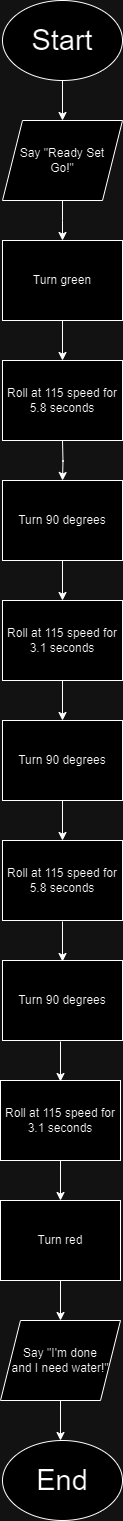

The diagram above was exported from draw.io. Its source (the exported page's mxGraphModel, read from the mxfile embedded in the PNG):
<mxGraphModel dx="740" dy="461" grid="1" gridSize="10" guides="1" tooltips="1" connect="1" arrows="1" fold="1" page="1" pageScale="1" pageWidth="850" pageHeight="1100" math="0" shadow="0">
  <root>
    <mxCell id="0" />
    <mxCell id="1" parent="0" />
    <mxCell id="4h6OWEe0vyyNsvvbwXqg-1" value="&lt;font style=&quot;font-size: 29px;&quot;&gt;Start&lt;/font&gt;" style="ellipse;whiteSpace=wrap;html=1;" parent="1" vertex="1">
      <mxGeometry x="320" y="200" width="120" height="80" as="geometry" />
    </mxCell>
    <mxCell id="4h6OWEe0vyyNsvvbwXqg-2" value="" style="endArrow=classic;html=1;rounded=0;exitX=0.5;exitY=1;exitDx=0;exitDy=0;" parent="1" source="4h6OWEe0vyyNsvvbwXqg-1" target="4h6OWEe0vyyNsvvbwXqg-3" edge="1">
      <mxGeometry width="50" height="50" relative="1" as="geometry">
        <mxPoint x="360" y="260" as="sourcePoint" />
        <mxPoint x="380" y="320" as="targetPoint" />
      </mxGeometry>
    </mxCell>
    <mxCell id="4h6OWEe0vyyNsvvbwXqg-5" style="edgeStyle=orthogonalEdgeStyle;rounded=0;orthogonalLoop=1;jettySize=auto;html=1;exitX=0.5;exitY=1;exitDx=0;exitDy=0;" parent="1" source="4h6OWEe0vyyNsvvbwXqg-3" edge="1">
      <mxGeometry relative="1" as="geometry">
        <mxPoint x="380" y="440" as="targetPoint" />
      </mxGeometry>
    </mxCell>
    <mxCell id="4h6OWEe0vyyNsvvbwXqg-3" value="Say &quot;Ready Set &lt;br&gt;Go!&quot;" style="shape=parallelogram;perimeter=parallelogramPerimeter;whiteSpace=wrap;html=1;fixedSize=1;" parent="1" vertex="1">
      <mxGeometry x="320" y="320" width="120" height="80" as="geometry" />
    </mxCell>
    <mxCell id="4h6OWEe0vyyNsvvbwXqg-4" value="" style="endArrow=classic;html=1;rounded=0;exitX=0.5;exitY=1;exitDx=0;exitDy=0;" parent="1" source="4h6OWEe0vyyNsvvbwXqg-3" edge="1">
      <mxGeometry width="50" height="50" relative="1" as="geometry">
        <mxPoint x="360" y="260" as="sourcePoint" />
        <mxPoint x="380" y="400" as="targetPoint" />
      </mxGeometry>
    </mxCell>
    <mxCell id="4h6OWEe0vyyNsvvbwXqg-8" value="" style="endArrow=classic;html=1;rounded=0;exitX=0.5;exitY=1;exitDx=0;exitDy=0;" parent="1" edge="1">
      <mxGeometry width="50" height="50" relative="1" as="geometry">
        <mxPoint x="380" y="520" as="sourcePoint" />
        <mxPoint x="380" y="560" as="targetPoint" />
      </mxGeometry>
    </mxCell>
    <mxCell id="4h6OWEe0vyyNsvvbwXqg-9" style="edgeStyle=orthogonalEdgeStyle;rounded=0;orthogonalLoop=1;jettySize=auto;html=1;exitX=0.5;exitY=1;exitDx=0;exitDy=0;" parent="1" edge="1">
      <mxGeometry relative="1" as="geometry">
        <mxPoint x="380" y="680" as="targetPoint" />
        <mxPoint x="380" y="640" as="sourcePoint" />
      </mxGeometry>
    </mxCell>
    <mxCell id="4h6OWEe0vyyNsvvbwXqg-12" value="Turn green" style="rounded=0;whiteSpace=wrap;html=1;" parent="1" vertex="1">
      <mxGeometry x="320" y="440" width="120" height="80" as="geometry" />
    </mxCell>
    <mxCell id="4h6OWEe0vyyNsvvbwXqg-13" value="Roll at 115 speed for 5.8 seconds" style="rounded=0;whiteSpace=wrap;html=1;" parent="1" vertex="1">
      <mxGeometry x="320" y="560" width="120" height="80" as="geometry" />
    </mxCell>
    <mxCell id="4h6OWEe0vyyNsvvbwXqg-15" value="" style="endArrow=classic;html=1;rounded=0;exitX=0.5;exitY=1;exitDx=0;exitDy=0;" parent="1" edge="1">
      <mxGeometry width="50" height="50" relative="1" as="geometry">
        <mxPoint x="380" y="760" as="sourcePoint" />
        <mxPoint x="380" y="800" as="targetPoint" />
      </mxGeometry>
    </mxCell>
    <mxCell id="4h6OWEe0vyyNsvvbwXqg-17" value="Turn 90 degrees" style="rounded=0;whiteSpace=wrap;html=1;" parent="1" vertex="1">
      <mxGeometry x="320" y="680" width="120" height="80" as="geometry" />
    </mxCell>
    <mxCell id="4h6OWEe0vyyNsvvbwXqg-18" value="Roll at 115 speed for 3.1 seconds" style="rounded=0;whiteSpace=wrap;html=1;" parent="1" vertex="1">
      <mxGeometry x="320" y="800" width="120" height="80" as="geometry" />
    </mxCell>
    <mxCell id="4h6OWEe0vyyNsvvbwXqg-20" value="" style="endArrow=classic;html=1;rounded=0;exitX=0.5;exitY=1;exitDx=0;exitDy=0;" parent="1" edge="1">
      <mxGeometry width="50" height="50" relative="1" as="geometry">
        <mxPoint x="380" y="1000" as="sourcePoint" />
        <mxPoint x="380" y="1040" as="targetPoint" />
      </mxGeometry>
    </mxCell>
    <mxCell id="4h6OWEe0vyyNsvvbwXqg-22" value="Turn 90 degrees" style="rounded=0;whiteSpace=wrap;html=1;" parent="1" vertex="1">
      <mxGeometry x="320" y="920" width="120" height="80" as="geometry" />
    </mxCell>
    <mxCell id="4h6OWEe0vyyNsvvbwXqg-23" value="Roll at 115 speed for 5.8 seconds" style="rounded=0;whiteSpace=wrap;html=1;" parent="1" vertex="1">
      <mxGeometry x="320" y="1040" width="120" height="80" as="geometry" />
    </mxCell>
    <mxCell id="4h6OWEe0vyyNsvvbwXqg-24" value="" style="endArrow=classic;html=1;rounded=0;exitX=0.5;exitY=1;exitDx=0;exitDy=0;entryX=0.5;entryY=0;entryDx=0;entryDy=0;" parent="1" source="4h6OWEe0vyyNsvvbwXqg-18" target="4h6OWEe0vyyNsvvbwXqg-22" edge="1">
      <mxGeometry width="50" height="50" relative="1" as="geometry">
        <mxPoint x="390" y="890" as="sourcePoint" />
        <mxPoint x="380" y="760" as="targetPoint" />
      </mxGeometry>
    </mxCell>
    <mxCell id="4h6OWEe0vyyNsvvbwXqg-25" value="" style="endArrow=classic;html=1;rounded=0;exitX=0.5;exitY=1;exitDx=0;exitDy=0;" parent="1" edge="1">
      <mxGeometry width="50" height="50" relative="1" as="geometry">
        <mxPoint x="380" y="1121" as="sourcePoint" />
        <mxPoint x="380" y="1161" as="targetPoint" />
      </mxGeometry>
    </mxCell>
    <mxCell id="4h6OWEe0vyyNsvvbwXqg-27" value="Turn 90 degrees" style="rounded=0;whiteSpace=wrap;html=1;" parent="1" vertex="1">
      <mxGeometry x="320" y="1160" width="120" height="80" as="geometry" />
    </mxCell>
    <mxCell id="4h6OWEe0vyyNsvvbwXqg-29" value="Roll at 115 speed for 3.1 seconds" style="rounded=0;whiteSpace=wrap;html=1;" parent="1" vertex="1">
      <mxGeometry x="318" y="1280" width="120" height="80" as="geometry" />
    </mxCell>
    <mxCell id="4h6OWEe0vyyNsvvbwXqg-30" value="Turn red" style="rounded=0;whiteSpace=wrap;html=1;" parent="1" vertex="1">
      <mxGeometry x="318" y="1400" width="120" height="80" as="geometry" />
    </mxCell>
    <mxCell id="4h6OWEe0vyyNsvvbwXqg-31" value="" style="endArrow=classic;html=1;rounded=0;exitX=0.5;exitY=1;exitDx=0;exitDy=0;entryX=0.5;entryY=0;entryDx=0;entryDy=0;" parent="1" source="4h6OWEe0vyyNsvvbwXqg-29" target="4h6OWEe0vyyNsvvbwXqg-30" edge="1">
      <mxGeometry width="50" height="50" relative="1" as="geometry">
        <mxPoint x="388" y="1370" as="sourcePoint" />
        <mxPoint x="378" y="1240" as="targetPoint" />
      </mxGeometry>
    </mxCell>
    <mxCell id="4h6OWEe0vyyNsvvbwXqg-32" value="" style="endArrow=classic;html=1;rounded=0;exitX=0.5;exitY=1;exitDx=0;exitDy=0;entryX=0.5;entryY=0;entryDx=0;entryDy=0;" parent="1" edge="1">
      <mxGeometry width="50" height="50" relative="1" as="geometry">
        <mxPoint x="378" y="1241" as="sourcePoint" />
        <mxPoint x="378" y="1281" as="targetPoint" />
      </mxGeometry>
    </mxCell>
    <mxCell id="4h6OWEe0vyyNsvvbwXqg-33" value="" style="endArrow=classic;html=1;rounded=0;exitX=0.5;exitY=1;exitDx=0;exitDy=0;" parent="1" target="4h6OWEe0vyyNsvvbwXqg-34" edge="1">
      <mxGeometry width="50" height="50" relative="1" as="geometry">
        <mxPoint x="378" y="1480" as="sourcePoint" />
        <mxPoint x="378" y="1520" as="targetPoint" />
      </mxGeometry>
    </mxCell>
    <mxCell id="4h6OWEe0vyyNsvvbwXqg-34" value="Say &quot;I'm done&lt;br&gt;and I need water!&quot;" style="shape=parallelogram;perimeter=parallelogramPerimeter;whiteSpace=wrap;html=1;fixedSize=1;" parent="1" vertex="1">
      <mxGeometry x="318" y="1520" width="120" height="80" as="geometry" />
    </mxCell>
    <mxCell id="4h6OWEe0vyyNsvvbwXqg-35" value="" style="endArrow=classic;html=1;rounded=0;exitX=0.5;exitY=1;exitDx=0;exitDy=0;" parent="1" edge="1">
      <mxGeometry width="50" height="50" relative="1" as="geometry">
        <mxPoint x="378" y="1600" as="sourcePoint" />
        <mxPoint x="378" y="1640" as="targetPoint" />
      </mxGeometry>
    </mxCell>
    <mxCell id="4h6OWEe0vyyNsvvbwXqg-36" value="&lt;font style=&quot;font-size: 29px;&quot;&gt;End&lt;/font&gt;" style="ellipse;whiteSpace=wrap;html=1;" parent="1" vertex="1">
      <mxGeometry x="320" y="1640" width="120" height="80" as="geometry" />
    </mxCell>
  </root>
</mxGraphModel>